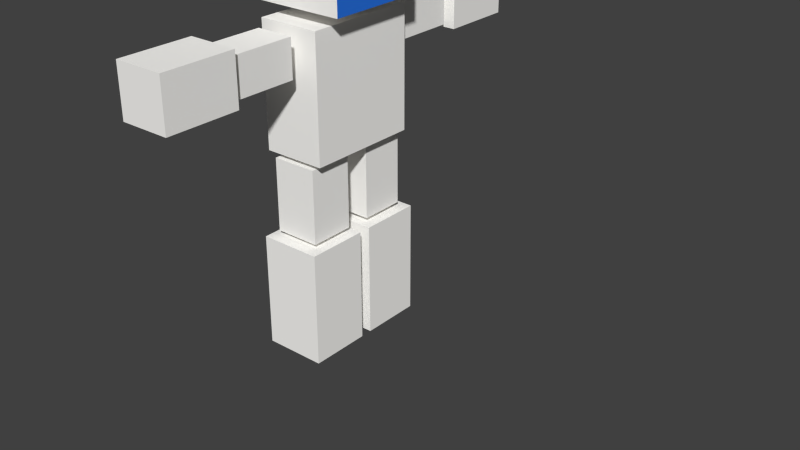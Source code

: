 # Source: Dummy.blend  (saved by Blender 2.76.0; exported with 4.5.12 LTS)
import bpy
from mathutils import Matrix  # noqa: F401  (used for matrix-valued properties, if any)

bpy.ops.wm.read_factory_settings(use_empty=True)
scene = bpy.context.scene
scene.name = 'Scene'

# ---- collections
col_collection_1 = bpy.data.collections.new('Collection 1'); scene.collection.children.link(col_collection_1)

# ---- materials (node trees are filled in below, after node groups)
mat_material_001 = bpy.data.materials.new('Material.001')
mat_material_001.alpha_threshold = 0.0
mat_material_001.use_transparent_shadow = False
mat_material_001.diffuse_color = (0.02493, 0.1803, 0.8, 1.0)
mat_material_001.roughness = 0.5
mat_material = bpy.data.materials.new('Material')
mat_material.alpha_threshold = 0.0
mat_material.use_transparent_shadow = False
mat_material.diffuse_color = (1.0, 0.9893, 0.9576, 1.0)
mat_material.roughness = 0.5

# ---- material node trees

# ---- world
world_world = bpy.data.worlds.new('World'); scene.world = world_world
world_world.color = (0.05088, 0.05088, 0.05088)
world_world.use_sun_shadow = False
world_world.sun_shadow_jitter_overblur = 0.0
world_world.cycles.sampling_method = 'MANUAL'
world_world.cycles.sample_map_resolution = 256

# ---- meshes
me_cube_001 = bpy.data.meshes.new('Cube.001')
me_cube_001.from_pydata([(-0.2308, -1.776, 3.804), (-0.2308, -1.776, 4.31), (-0.2308, -0.9848, 3.804), (-0.2308, -0.9848, 4.31), (0.2755, -1.776, 3.804), (0.2755, -1.776, 4.31), (0.2755, -0.9848, 3.804), (0.2755, -0.9848, 4.31), (-0.3217, -2.877, 3.732), (-0.3217, -2.877, 4.412), (-0.3217, -1.882, 3.732), (-0.3217, -1.882, 4.412), (0.3583, -2.877, 3.732), (0.3583, -2.877, 4.412), (0.3583, -1.882, 3.732), (0.3583, -1.882, 4.412), (-0.2308, 1.776, 3.804), (-0.2308, 1.776, 4.31), (-0.2308, 0.9848, 3.804), (-0.2308, 0.9848, 4.31), (0.2755, 1.776, 3.804), (0.2755, 1.776, 4.31), (0.2755, 0.9848, 3.804), (0.2755, 0.9848, 4.31), (-0.3217, 2.877, 3.732), (-0.3217, 2.877, 4.412), (-0.3217, 1.882, 3.732), (-0.3217, 1.882, 4.412), (0.3583, 2.877, 3.732), (0.3583, 2.877, 4.412), (0.3583, 1.882, 3.732), (0.3583, 1.882, 4.412), (-0.4026, -0.7754, 2.696), (-0.4026, -0.7754, 4.352), (0.4448, -0.7754, 2.696), (0.4448, -0.7754, 4.352), (-0.2868, -0.7818, 1.64), (-0.2868, -0.7818, 2.63), (-0.2868, -0.1683, 1.64), (-0.2868, -0.1683, 2.63), (0.3268, -0.7818, 1.64), (0.3268, -0.7818, 2.63), (0.3268, -0.1683, 1.64), (0.3268, -0.1683, 2.63), (-0.3992, -0.9179, 0.02399), (-0.3992, -0.9179, 1.572), (-0.3992, -0.0806, 0.02399), (-0.3992, -0.0806, 1.572), (0.4381, -0.9179, 0.02399), (0.4381, -0.9179, 1.572), (0.4381, -0.0806, 0.02399), (0.4381, -0.0806, 1.572), (-0.6332, -0.6696, 4.513), (-0.6332, -0.6696, 5.836), (-0.6332, 0.6696, 4.513), (-0.6332, 0.6696, 5.836), (0.6897, -0.6696, 4.513), (0.6897, -0.6696, 5.836), (0.6897, 0.6696, 4.513), (0.6897, 0.6696, 5.836), (-0.4026, 0.7754, 2.696), (-0.4026, 0.7754, 4.352), (0.4448, 0.7754, 2.696), (0.4448, 0.7754, 4.352), (-0.2868, 0.7818, 1.64), (-0.2868, 0.7818, 2.63), (-0.2868, 0.1683, 1.64), (-0.2868, 0.1683, 2.63), (0.3268, 0.7818, 1.64), (0.3268, 0.7818, 2.63), (0.3268, 0.1683, 1.64), (0.3268, 0.1683, 2.63), (-0.4026, 0.0, 4.352), (-0.4026, 0.0, 2.696), (0.4448, 0.0, 4.352), (0.4448, 0.0, 2.696), (-0.3992, 0.9179, 0.02399), (-0.3992, 0.9179, 1.572), (-0.3992, 0.0806, 0.02399), (-0.3992, 0.0806, 1.572), (0.4381, 0.9179, 0.02399), (0.4381, 0.9179, 1.572), (0.4381, 0.0806, 0.02399), (0.4381, 0.0806, 1.572)], [], [(1, 3, 2, 0), (3, 7, 6, 2), (7, 5, 4, 6), (5, 1, 0, 4), (0, 2, 6, 4), (5, 7, 3, 1), (9, 11, 10, 8), (11, 15, 14, 10), (15, 13, 12, 14), (13, 9, 8, 12), (8, 10, 14, 12), (13, 15, 11, 9), (17, 16, 18, 19), (19, 18, 22, 23), (23, 22, 20, 21), (21, 20, 16, 17), (16, 20, 22, 18), (21, 17, 19, 23), (25, 24, 26, 27), (27, 26, 30, 31), (31, 30, 28, 29), (29, 28, 24, 25), (24, 28, 30, 26), (29, 25, 27, 31), (74, 35, 34, 75), (35, 33, 32, 34), (37, 39, 38, 36), (39, 43, 42, 38), (43, 41, 40, 42), (41, 37, 36, 40), (36, 38, 42, 40), (41, 43, 39, 37), (35, 74, 72, 33), (32, 73, 75, 34), (33, 72, 73, 32), (45, 47, 46, 44), (47, 51, 50, 46), (51, 49, 48, 50), (49, 45, 44, 48), (44, 46, 50, 48), (49, 51, 47, 45), (53, 55, 54, 52), (55, 59, 58, 54), (59, 57, 56, 58), (57, 53, 52, 56), (52, 54, 58, 56), (57, 59, 55, 53), (74, 75, 62, 63), (63, 62, 60, 61), (65, 64, 66, 67), (67, 66, 70, 71), (71, 70, 68, 69), (69, 68, 64, 65), (64, 68, 70, 66), (69, 65, 67, 71), (63, 61, 72, 74), (60, 62, 75, 73), (61, 60, 73, 72), (77, 76, 78, 79), (79, 78, 82, 83), (83, 82, 80, 81), (81, 80, 76, 77), (76, 80, 82, 78), (81, 77, 79, 83)])
me_cube_001.polygons.foreach_set('material_index', [1, 1, 1, 1, 1, 1, 1, 1, 1, 1, 1, 1, 1, 1, 1, 1, 1, 1, 1, 1, 1, 1, 1, 1, 1, 1, 1, 1, 1, 1, 1, 1, 1, 1, 1, 1, 1, 1, 1, 1, 1, 1, 1, 0, 1, 1, 1, 1, 1, 1, 1, 1, 1, 1, 1, 1, 1, 1, 1, 1, 1, 1, 1, 1])
me_cube_001.materials.append(mat_material_001)
me_cube_001.materials.append(mat_material)
me_cube_001.use_remesh_preserve_volume = False
me_cube_001.use_remesh_preserve_attributes = False
me_cube_001.use_mirror_vertex_groups = False
me_cube_001.update()
arm_armature = bpy.data.armatures.new('Armature')  # bones are not reproduced

# ---- objects
ob_armature = bpy.data.objects.new('Armature', arm_armature)
ob_cube = bpy.data.objects.new('Cube', me_cube_001)

# ---- transforms, parenting, visibility, modifiers, constraints
ob_armature.location = (0.0, 0.0, 2.726)
ob_armature.show_in_front = True
ob_armature.lineart.crease_threshold = 0.0
ob_cube.parent = ob_armature
ob_cube.matrix_parent_inverse = Matrix(((1.0, 0.0, 0.0, -0.0), (0.0, 1.0, 0.0, -0.0), (0.0, 0.0, 1.0, -2.726), (0.0, 0.0, 0.0, 1.0)))
ob_cube.location = (0.0, 0.0, 0.0)
ob_cube.lineart.crease_threshold = 0.0
_vg = ob_cube.vertex_groups.new(name='Torso')
for _i, _w in zip([32, 33, 34, 35, 60, 61, 62, 63, 72, 73, 74, 75], [0.1486, 0.7674, 0.1302, 0.7676, 0.1486, 0.7674, 0.1302, 0.7676, 0.9551, 0.8871, 0.9613, 0.8034]): _vg.add([_i], _w, 'REPLACE')
_vg = ob_cube.vertex_groups.new(name='Neck')
_vg = ob_cube.vertex_groups.new(name='Head')
_vg.add([52, 53, 54, 55, 56, 57, 58, 59], 1.0, 'REPLACE')
_vg = ob_cube.vertex_groups.new(name='UpperArm.L')
_vg.add([16, 17, 18, 19, 20, 21, 22, 23], 1.0, 'REPLACE')
_vg = ob_cube.vertex_groups.new(name='LowerArm.L')
_vg.add([24, 25, 26, 27, 28, 29, 30, 31], 1.0, 'REPLACE')
_vg = ob_cube.vertex_groups.new(name='UpperLeg.L')
for _i, _w in zip([64, 65, 66, 67, 68, 69, 70, 71], [0.9955, 0.9786, 0.9859, 0.8987, 0.9869, 0.8981, 0.9436, 0.3051]): _vg.add([_i], _w, 'REPLACE')
_vg = ob_cube.vertex_groups.new(name='LowerLeg.L')
_vg.add([76, 77, 78, 79, 80, 81, 82, 83], 1.0, 'REPLACE')
_vg = ob_cube.vertex_groups.new(name='UpperArm.R')
_vg.add([0, 1, 2, 3, 4, 5, 6, 7], 1.0, 'REPLACE')
_vg = ob_cube.vertex_groups.new(name='LowerArm.R')
_vg.add([8, 9, 10, 11, 12, 13, 14, 15], 1.0, 'REPLACE')
_vg = ob_cube.vertex_groups.new(name='UpperLeg.R')
for _i, _w in zip([36, 37, 38, 39, 40, 41, 42, 43], [0.9955, 0.9786, 0.9859, 0.8987, 0.9869, 0.8981, 0.9436, 0.3051]): _vg.add([_i], _w, 'REPLACE')
_vg = ob_cube.vertex_groups.new(name='LowerLeg.R')
_vg.add([44, 45, 46, 47, 48, 49, 50, 51], 1.0, 'REPLACE')
_m = ob_cube.modifiers.new('Armature', 'ARMATURE')
_m.object = ob_armature

# ---- collection membership
col_collection_1.objects.link(ob_armature)
col_collection_1.objects.link(ob_cube)

# ---- scene / render settings (as saved in the file)
scene.frame_start = 126; scene.frame_end = 145; scene.frame_set(141)
scene.render.engine = 'BLENDER_EEVEE_NEXT'
scene.render.resolution_percentage = 50
scene.render.dither_intensity = 0.0
scene.cycles.use_denoising = False
scene.cycles.samples = 10
scene.cycles.sampling_pattern = 'TABULATED_SOBOL'
scene.cycles.light_sampling_threshold = 0.0
scene.cycles.use_adaptive_sampling = False
scene.cycles.use_light_tree = False
scene.cycles.blur_glossy = 0.0
scene.cycles.pixel_filter_type = 'GAUSSIAN'
scene.cycles.sample_clamp_indirect = 0.0
scene.view_settings.view_transform = 'Standard'
bpy.context.view_layer.update()

# ---- added for rendering (the .blend has no active camera and no usable light): camera, sun
cam_auto = bpy.data.cameras.new('AutoCamera')
cam_auto.lens = 50.0
cam_auto.sensor_width = 36.0
cam_auto.clip_end = 1000.0
ob_auto_camera = bpy.data.objects.new('AutoCamera', cam_auto)
scene.collection.objects.link(ob_auto_camera)
ob_auto_camera.location = (8.77574, -9.30714, 8.03929)
ob_auto_camera.rotation_euler = (1.09748, -7.21219e-08, 0.694738)
scene.camera = ob_auto_camera
light_auto_sun = bpy.data.lights.new('AutoSun', 'SUN')
light_auto_sun.energy = 3.0
light_auto_sun.angle = 0.0523599
ob_auto_sun = bpy.data.objects.new('AutoSun', light_auto_sun)
scene.collection.objects.link(ob_auto_sun)
ob_auto_sun.rotation_euler = (0.872665, 0.174533, 0.523599)
bpy.context.view_layer.update()
